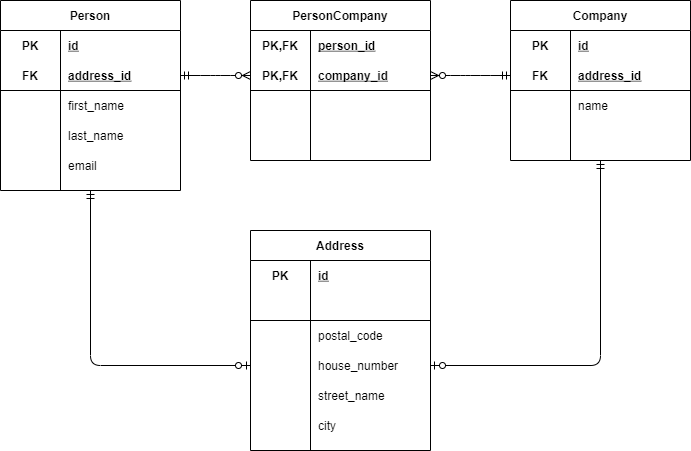

The diagram above was exported from draw.io. Its source (the exported page's mxGraphModel, read from the mxfile embedded in the PNG):
<mxGraphModel dx="1422" dy="705" grid="1" gridSize="10" guides="1" tooltips="1" connect="1" arrows="1" fold="1" page="1" pageScale="1" pageWidth="1169" pageHeight="826" background="#ffffff" math="0" shadow="0">
  <root>
    <mxCell id="55xqL1aj9FQ3cF7h36S3-0" />
    <mxCell id="55xqL1aj9FQ3cF7h36S3-1" parent="55xqL1aj9FQ3cF7h36S3-0" />
    <mxCell id="55xqL1aj9FQ3cF7h36S3-2" value="Person" style="shape=table;startSize=30;container=1;collapsible=1;childLayout=tableLayout;fixedRows=1;rowLines=0;fontStyle=1;align=center;resizeLast=1;" vertex="1" parent="55xqL1aj9FQ3cF7h36S3-1">
      <mxGeometry x="50" y="40" width="180" height="190" as="geometry" />
    </mxCell>
    <mxCell id="55xqL1aj9FQ3cF7h36S3-3" value="" style="shape=partialRectangle;collapsible=0;dropTarget=0;pointerEvents=0;fillColor=none;top=0;left=0;bottom=0;right=0;points=[[0,0.5],[1,0.5]];portConstraint=eastwest;" vertex="1" parent="55xqL1aj9FQ3cF7h36S3-2">
      <mxGeometry y="30" width="180" height="30" as="geometry" />
    </mxCell>
    <mxCell id="55xqL1aj9FQ3cF7h36S3-4" value="PK" style="shape=partialRectangle;connectable=0;fillColor=none;top=0;left=0;bottom=0;right=0;fontStyle=1;overflow=hidden;" vertex="1" parent="55xqL1aj9FQ3cF7h36S3-3">
      <mxGeometry width="60" height="30" as="geometry" />
    </mxCell>
    <mxCell id="55xqL1aj9FQ3cF7h36S3-5" value="id" style="shape=partialRectangle;connectable=0;fillColor=none;top=0;left=0;bottom=0;right=0;align=left;spacingLeft=6;fontStyle=5;overflow=hidden;" vertex="1" parent="55xqL1aj9FQ3cF7h36S3-3">
      <mxGeometry x="60" width="120" height="30" as="geometry" />
    </mxCell>
    <mxCell id="55xqL1aj9FQ3cF7h36S3-6" value="" style="shape=partialRectangle;collapsible=0;dropTarget=0;pointerEvents=0;fillColor=none;top=0;left=0;bottom=1;right=0;points=[[0,0.5],[1,0.5]];portConstraint=eastwest;" vertex="1" parent="55xqL1aj9FQ3cF7h36S3-2">
      <mxGeometry y="60" width="180" height="30" as="geometry" />
    </mxCell>
    <mxCell id="55xqL1aj9FQ3cF7h36S3-7" value="FK" style="shape=partialRectangle;connectable=0;fillColor=none;top=0;left=0;bottom=0;right=0;fontStyle=1;overflow=hidden;" vertex="1" parent="55xqL1aj9FQ3cF7h36S3-6">
      <mxGeometry width="60" height="30" as="geometry" />
    </mxCell>
    <mxCell id="55xqL1aj9FQ3cF7h36S3-8" value="address_id" style="shape=partialRectangle;connectable=0;fillColor=none;top=0;left=0;bottom=0;right=0;align=left;spacingLeft=6;fontStyle=5;overflow=hidden;" vertex="1" parent="55xqL1aj9FQ3cF7h36S3-6">
      <mxGeometry x="60" width="120" height="30" as="geometry" />
    </mxCell>
    <mxCell id="55xqL1aj9FQ3cF7h36S3-9" value="" style="shape=partialRectangle;collapsible=0;dropTarget=0;pointerEvents=0;fillColor=none;top=0;left=0;bottom=0;right=0;points=[[0,0.5],[1,0.5]];portConstraint=eastwest;" vertex="1" parent="55xqL1aj9FQ3cF7h36S3-2">
      <mxGeometry y="90" width="180" height="30" as="geometry" />
    </mxCell>
    <mxCell id="55xqL1aj9FQ3cF7h36S3-10" value="" style="shape=partialRectangle;connectable=0;fillColor=none;top=0;left=0;bottom=0;right=0;editable=1;overflow=hidden;" vertex="1" parent="55xqL1aj9FQ3cF7h36S3-9">
      <mxGeometry width="60" height="30" as="geometry" />
    </mxCell>
    <mxCell id="55xqL1aj9FQ3cF7h36S3-11" value="first_name" style="shape=partialRectangle;connectable=0;fillColor=none;top=0;left=0;bottom=0;right=0;align=left;spacingLeft=6;overflow=hidden;" vertex="1" parent="55xqL1aj9FQ3cF7h36S3-9">
      <mxGeometry x="60" width="120" height="30" as="geometry" />
    </mxCell>
    <mxCell id="55xqL1aj9FQ3cF7h36S3-12" value="" style="shape=partialRectangle;collapsible=0;dropTarget=0;pointerEvents=0;fillColor=none;top=0;left=0;bottom=0;right=0;points=[[0,0.5],[1,0.5]];portConstraint=eastwest;" vertex="1" parent="55xqL1aj9FQ3cF7h36S3-2">
      <mxGeometry y="120" width="180" height="30" as="geometry" />
    </mxCell>
    <mxCell id="55xqL1aj9FQ3cF7h36S3-13" value="" style="shape=partialRectangle;connectable=0;fillColor=none;top=0;left=0;bottom=0;right=0;editable=1;overflow=hidden;" vertex="1" parent="55xqL1aj9FQ3cF7h36S3-12">
      <mxGeometry width="60" height="30" as="geometry" />
    </mxCell>
    <mxCell id="55xqL1aj9FQ3cF7h36S3-14" value="last_name" style="shape=partialRectangle;connectable=0;fillColor=none;top=0;left=0;bottom=0;right=0;align=left;spacingLeft=6;overflow=hidden;" vertex="1" parent="55xqL1aj9FQ3cF7h36S3-12">
      <mxGeometry x="60" width="120" height="30" as="geometry" />
    </mxCell>
    <mxCell id="55xqL1aj9FQ3cF7h36S3-15" value="" style="shape=partialRectangle;collapsible=0;dropTarget=0;pointerEvents=0;fillColor=none;top=0;left=0;bottom=0;right=0;points=[[0,0.5],[1,0.5]];portConstraint=eastwest;" vertex="1" parent="55xqL1aj9FQ3cF7h36S3-2">
      <mxGeometry y="150" width="180" height="30" as="geometry" />
    </mxCell>
    <mxCell id="55xqL1aj9FQ3cF7h36S3-16" value="" style="shape=partialRectangle;connectable=0;fillColor=none;top=0;left=0;bottom=0;right=0;editable=1;overflow=hidden;" vertex="1" parent="55xqL1aj9FQ3cF7h36S3-15">
      <mxGeometry width="60" height="30" as="geometry" />
    </mxCell>
    <mxCell id="55xqL1aj9FQ3cF7h36S3-17" value="email" style="shape=partialRectangle;connectable=0;fillColor=none;top=0;left=0;bottom=0;right=0;align=left;spacingLeft=6;overflow=hidden;" vertex="1" parent="55xqL1aj9FQ3cF7h36S3-15">
      <mxGeometry x="60" width="120" height="30" as="geometry" />
    </mxCell>
    <mxCell id="55xqL1aj9FQ3cF7h36S3-18" value="Company" style="shape=table;startSize=30;container=1;collapsible=1;childLayout=tableLayout;fixedRows=1;rowLines=0;fontStyle=1;align=center;resizeLast=1;" vertex="1" parent="55xqL1aj9FQ3cF7h36S3-1">
      <mxGeometry x="560" y="40" width="180" height="160" as="geometry" />
    </mxCell>
    <mxCell id="55xqL1aj9FQ3cF7h36S3-19" value="" style="shape=partialRectangle;collapsible=0;dropTarget=0;pointerEvents=0;fillColor=none;top=0;left=0;bottom=0;right=0;points=[[0,0.5],[1,0.5]];portConstraint=eastwest;" vertex="1" parent="55xqL1aj9FQ3cF7h36S3-18">
      <mxGeometry y="30" width="180" height="30" as="geometry" />
    </mxCell>
    <mxCell id="55xqL1aj9FQ3cF7h36S3-20" value="PK" style="shape=partialRectangle;connectable=0;fillColor=none;top=0;left=0;bottom=0;right=0;fontStyle=1;overflow=hidden;" vertex="1" parent="55xqL1aj9FQ3cF7h36S3-19">
      <mxGeometry width="60" height="30" as="geometry" />
    </mxCell>
    <mxCell id="55xqL1aj9FQ3cF7h36S3-21" value="id" style="shape=partialRectangle;connectable=0;fillColor=none;top=0;left=0;bottom=0;right=0;align=left;spacingLeft=6;fontStyle=5;overflow=hidden;" vertex="1" parent="55xqL1aj9FQ3cF7h36S3-19">
      <mxGeometry x="60" width="120" height="30" as="geometry" />
    </mxCell>
    <mxCell id="55xqL1aj9FQ3cF7h36S3-22" value="" style="shape=partialRectangle;collapsible=0;dropTarget=0;pointerEvents=0;fillColor=none;top=0;left=0;bottom=1;right=0;points=[[0,0.5],[1,0.5]];portConstraint=eastwest;" vertex="1" parent="55xqL1aj9FQ3cF7h36S3-18">
      <mxGeometry y="60" width="180" height="30" as="geometry" />
    </mxCell>
    <mxCell id="55xqL1aj9FQ3cF7h36S3-23" value="FK" style="shape=partialRectangle;connectable=0;fillColor=none;top=0;left=0;bottom=0;right=0;fontStyle=1;overflow=hidden;" vertex="1" parent="55xqL1aj9FQ3cF7h36S3-22">
      <mxGeometry width="60" height="30" as="geometry" />
    </mxCell>
    <mxCell id="55xqL1aj9FQ3cF7h36S3-24" value="address_id" style="shape=partialRectangle;connectable=0;fillColor=none;top=0;left=0;bottom=0;right=0;align=left;spacingLeft=6;fontStyle=5;overflow=hidden;" vertex="1" parent="55xqL1aj9FQ3cF7h36S3-22">
      <mxGeometry x="60" width="120" height="30" as="geometry" />
    </mxCell>
    <mxCell id="55xqL1aj9FQ3cF7h36S3-25" value="" style="shape=partialRectangle;collapsible=0;dropTarget=0;pointerEvents=0;fillColor=none;top=0;left=0;bottom=0;right=0;points=[[0,0.5],[1,0.5]];portConstraint=eastwest;" vertex="1" parent="55xqL1aj9FQ3cF7h36S3-18">
      <mxGeometry y="90" width="180" height="30" as="geometry" />
    </mxCell>
    <mxCell id="55xqL1aj9FQ3cF7h36S3-26" value="" style="shape=partialRectangle;connectable=0;fillColor=none;top=0;left=0;bottom=0;right=0;editable=1;overflow=hidden;" vertex="1" parent="55xqL1aj9FQ3cF7h36S3-25">
      <mxGeometry width="60" height="30" as="geometry" />
    </mxCell>
    <mxCell id="55xqL1aj9FQ3cF7h36S3-27" value="name" style="shape=partialRectangle;connectable=0;fillColor=none;top=0;left=0;bottom=0;right=0;align=left;spacingLeft=6;overflow=hidden;" vertex="1" parent="55xqL1aj9FQ3cF7h36S3-25">
      <mxGeometry x="60" width="120" height="30" as="geometry" />
    </mxCell>
    <mxCell id="55xqL1aj9FQ3cF7h36S3-28" value="" style="shape=partialRectangle;collapsible=0;dropTarget=0;pointerEvents=0;fillColor=none;top=0;left=0;bottom=0;right=0;points=[[0,0.5],[1,0.5]];portConstraint=eastwest;" vertex="1" parent="55xqL1aj9FQ3cF7h36S3-18">
      <mxGeometry y="120" width="180" height="30" as="geometry" />
    </mxCell>
    <mxCell id="55xqL1aj9FQ3cF7h36S3-29" value="" style="shape=partialRectangle;connectable=0;fillColor=none;top=0;left=0;bottom=0;right=0;editable=1;overflow=hidden;" vertex="1" parent="55xqL1aj9FQ3cF7h36S3-28">
      <mxGeometry width="60" height="30" as="geometry" />
    </mxCell>
    <mxCell id="55xqL1aj9FQ3cF7h36S3-30" value="" style="shape=partialRectangle;connectable=0;fillColor=none;top=0;left=0;bottom=0;right=0;align=left;spacingLeft=6;overflow=hidden;" vertex="1" parent="55xqL1aj9FQ3cF7h36S3-28">
      <mxGeometry x="60" width="120" height="30" as="geometry" />
    </mxCell>
    <mxCell id="55xqL1aj9FQ3cF7h36S3-31" value="PersonCompany" style="shape=table;startSize=30;container=1;collapsible=1;childLayout=tableLayout;fixedRows=1;rowLines=0;fontStyle=1;align=center;resizeLast=1;" vertex="1" parent="55xqL1aj9FQ3cF7h36S3-1">
      <mxGeometry x="300" y="40" width="180" height="160" as="geometry" />
    </mxCell>
    <mxCell id="55xqL1aj9FQ3cF7h36S3-32" value="" style="shape=partialRectangle;collapsible=0;dropTarget=0;pointerEvents=0;fillColor=none;top=0;left=0;bottom=0;right=0;points=[[0,0.5],[1,0.5]];portConstraint=eastwest;" vertex="1" parent="55xqL1aj9FQ3cF7h36S3-31">
      <mxGeometry y="30" width="180" height="30" as="geometry" />
    </mxCell>
    <mxCell id="55xqL1aj9FQ3cF7h36S3-33" value="PK,FK" style="shape=partialRectangle;connectable=0;fillColor=none;top=0;left=0;bottom=0;right=0;fontStyle=1;overflow=hidden;" vertex="1" parent="55xqL1aj9FQ3cF7h36S3-32">
      <mxGeometry width="60" height="30" as="geometry" />
    </mxCell>
    <mxCell id="55xqL1aj9FQ3cF7h36S3-34" value="person_id" style="shape=partialRectangle;connectable=0;fillColor=none;top=0;left=0;bottom=0;right=0;align=left;spacingLeft=6;fontStyle=5;overflow=hidden;" vertex="1" parent="55xqL1aj9FQ3cF7h36S3-32">
      <mxGeometry x="60" width="120" height="30" as="geometry" />
    </mxCell>
    <mxCell id="55xqL1aj9FQ3cF7h36S3-35" value="" style="shape=partialRectangle;collapsible=0;dropTarget=0;pointerEvents=0;fillColor=none;top=0;left=0;bottom=1;right=0;points=[[0,0.5],[1,0.5]];portConstraint=eastwest;" vertex="1" parent="55xqL1aj9FQ3cF7h36S3-31">
      <mxGeometry y="60" width="180" height="30" as="geometry" />
    </mxCell>
    <mxCell id="55xqL1aj9FQ3cF7h36S3-36" value="PK,FK" style="shape=partialRectangle;connectable=0;fillColor=none;top=0;left=0;bottom=0;right=0;fontStyle=1;overflow=hidden;" vertex="1" parent="55xqL1aj9FQ3cF7h36S3-35">
      <mxGeometry width="60" height="30" as="geometry" />
    </mxCell>
    <mxCell id="55xqL1aj9FQ3cF7h36S3-37" value="company_id" style="shape=partialRectangle;connectable=0;fillColor=none;top=0;left=0;bottom=0;right=0;align=left;spacingLeft=6;fontStyle=5;overflow=hidden;" vertex="1" parent="55xqL1aj9FQ3cF7h36S3-35">
      <mxGeometry x="60" width="120" height="30" as="geometry" />
    </mxCell>
    <mxCell id="55xqL1aj9FQ3cF7h36S3-38" value="" style="shape=partialRectangle;collapsible=0;dropTarget=0;pointerEvents=0;fillColor=none;top=0;left=0;bottom=0;right=0;points=[[0,0.5],[1,0.5]];portConstraint=eastwest;" vertex="1" parent="55xqL1aj9FQ3cF7h36S3-31">
      <mxGeometry y="90" width="180" height="30" as="geometry" />
    </mxCell>
    <mxCell id="55xqL1aj9FQ3cF7h36S3-39" value="" style="shape=partialRectangle;connectable=0;fillColor=none;top=0;left=0;bottom=0;right=0;editable=1;overflow=hidden;" vertex="1" parent="55xqL1aj9FQ3cF7h36S3-38">
      <mxGeometry width="60" height="30" as="geometry" />
    </mxCell>
    <mxCell id="55xqL1aj9FQ3cF7h36S3-40" value="" style="shape=partialRectangle;connectable=0;fillColor=none;top=0;left=0;bottom=0;right=0;align=left;spacingLeft=6;overflow=hidden;" vertex="1" parent="55xqL1aj9FQ3cF7h36S3-38">
      <mxGeometry x="60" width="120" height="30" as="geometry" />
    </mxCell>
    <mxCell id="55xqL1aj9FQ3cF7h36S3-41" value="" style="shape=partialRectangle;collapsible=0;dropTarget=0;pointerEvents=0;fillColor=none;top=0;left=0;bottom=0;right=0;points=[[0,0.5],[1,0.5]];portConstraint=eastwest;" vertex="1" parent="55xqL1aj9FQ3cF7h36S3-31">
      <mxGeometry y="120" width="180" height="30" as="geometry" />
    </mxCell>
    <mxCell id="55xqL1aj9FQ3cF7h36S3-42" value="" style="shape=partialRectangle;connectable=0;fillColor=none;top=0;left=0;bottom=0;right=0;editable=1;overflow=hidden;" vertex="1" parent="55xqL1aj9FQ3cF7h36S3-41">
      <mxGeometry width="60" height="30" as="geometry" />
    </mxCell>
    <mxCell id="55xqL1aj9FQ3cF7h36S3-43" value="" style="shape=partialRectangle;connectable=0;fillColor=none;top=0;left=0;bottom=0;right=0;align=left;spacingLeft=6;overflow=hidden;" vertex="1" parent="55xqL1aj9FQ3cF7h36S3-41">
      <mxGeometry x="60" width="120" height="30" as="geometry" />
    </mxCell>
    <mxCell id="55xqL1aj9FQ3cF7h36S3-44" value="" style="edgeStyle=entityRelationEdgeStyle;fontSize=12;html=1;endArrow=ERzeroToMany;startArrow=ERmandOne;exitX=1;exitY=0.5;exitDx=0;exitDy=0;entryX=0;entryY=0.5;entryDx=0;entryDy=0;endFill=1;" edge="1" parent="55xqL1aj9FQ3cF7h36S3-1" source="55xqL1aj9FQ3cF7h36S3-6" target="55xqL1aj9FQ3cF7h36S3-35">
      <mxGeometry width="100" height="100" relative="1" as="geometry">
        <mxPoint x="350" y="400" as="sourcePoint" />
        <mxPoint x="310" y="200" as="targetPoint" />
      </mxGeometry>
    </mxCell>
    <mxCell id="55xqL1aj9FQ3cF7h36S3-45" value="" style="edgeStyle=entityRelationEdgeStyle;fontSize=12;html=1;endArrow=ERzeroToMany;startArrow=ERmandOne;entryX=1;entryY=0.5;entryDx=0;entryDy=0;exitX=0;exitY=0.5;exitDx=0;exitDy=0;endFill=1;" edge="1" parent="55xqL1aj9FQ3cF7h36S3-1" source="55xqL1aj9FQ3cF7h36S3-22" target="55xqL1aj9FQ3cF7h36S3-35">
      <mxGeometry width="100" height="100" relative="1" as="geometry">
        <mxPoint x="600" y="160" as="sourcePoint" />
        <mxPoint x="580" y="170" as="targetPoint" />
      </mxGeometry>
    </mxCell>
    <mxCell id="55xqL1aj9FQ3cF7h36S3-46" value="Address" style="shape=table;startSize=30;container=1;collapsible=1;childLayout=tableLayout;fixedRows=1;rowLines=0;fontStyle=1;align=center;resizeLast=1;" vertex="1" parent="55xqL1aj9FQ3cF7h36S3-1">
      <mxGeometry x="300" y="270" width="180" height="220" as="geometry" />
    </mxCell>
    <mxCell id="55xqL1aj9FQ3cF7h36S3-47" value="" style="shape=partialRectangle;collapsible=0;dropTarget=0;pointerEvents=0;fillColor=none;top=0;left=0;bottom=0;right=0;points=[[0,0.5],[1,0.5]];portConstraint=eastwest;" vertex="1" parent="55xqL1aj9FQ3cF7h36S3-46">
      <mxGeometry y="30" width="180" height="30" as="geometry" />
    </mxCell>
    <mxCell id="55xqL1aj9FQ3cF7h36S3-48" value="PK" style="shape=partialRectangle;connectable=0;fillColor=none;top=0;left=0;bottom=0;right=0;fontStyle=1;overflow=hidden;" vertex="1" parent="55xqL1aj9FQ3cF7h36S3-47">
      <mxGeometry width="60" height="30" as="geometry" />
    </mxCell>
    <mxCell id="55xqL1aj9FQ3cF7h36S3-49" value="id" style="shape=partialRectangle;connectable=0;fillColor=none;top=0;left=0;bottom=0;right=0;align=left;spacingLeft=6;fontStyle=5;overflow=hidden;" vertex="1" parent="55xqL1aj9FQ3cF7h36S3-47">
      <mxGeometry x="60" width="120" height="30" as="geometry" />
    </mxCell>
    <mxCell id="55xqL1aj9FQ3cF7h36S3-50" value="" style="shape=partialRectangle;collapsible=0;dropTarget=0;pointerEvents=0;fillColor=none;top=0;left=0;bottom=1;right=0;points=[[0,0.5],[1,0.5]];portConstraint=eastwest;" vertex="1" parent="55xqL1aj9FQ3cF7h36S3-46">
      <mxGeometry y="60" width="180" height="30" as="geometry" />
    </mxCell>
    <mxCell id="55xqL1aj9FQ3cF7h36S3-51" value="" style="shape=partialRectangle;connectable=0;fillColor=none;top=0;left=0;bottom=0;right=0;fontStyle=1;overflow=hidden;" vertex="1" parent="55xqL1aj9FQ3cF7h36S3-50">
      <mxGeometry width="60" height="30" as="geometry" />
    </mxCell>
    <mxCell id="55xqL1aj9FQ3cF7h36S3-52" value="" style="shape=partialRectangle;connectable=0;fillColor=none;top=0;left=0;bottom=0;right=0;align=left;spacingLeft=6;fontStyle=5;overflow=hidden;" vertex="1" parent="55xqL1aj9FQ3cF7h36S3-50">
      <mxGeometry x="60" width="120" height="30" as="geometry" />
    </mxCell>
    <mxCell id="55xqL1aj9FQ3cF7h36S3-53" value="" style="shape=partialRectangle;collapsible=0;dropTarget=0;pointerEvents=0;fillColor=none;top=0;left=0;bottom=0;right=0;points=[[0,0.5],[1,0.5]];portConstraint=eastwest;" vertex="1" parent="55xqL1aj9FQ3cF7h36S3-46">
      <mxGeometry y="90" width="180" height="30" as="geometry" />
    </mxCell>
    <mxCell id="55xqL1aj9FQ3cF7h36S3-54" value="" style="shape=partialRectangle;connectable=0;fillColor=none;top=0;left=0;bottom=0;right=0;editable=1;overflow=hidden;" vertex="1" parent="55xqL1aj9FQ3cF7h36S3-53">
      <mxGeometry width="60" height="30" as="geometry" />
    </mxCell>
    <mxCell id="55xqL1aj9FQ3cF7h36S3-55" value="postal_code" style="shape=partialRectangle;connectable=0;fillColor=none;top=0;left=0;bottom=0;right=0;align=left;spacingLeft=6;overflow=hidden;" vertex="1" parent="55xqL1aj9FQ3cF7h36S3-53">
      <mxGeometry x="60" width="120" height="30" as="geometry" />
    </mxCell>
    <mxCell id="55xqL1aj9FQ3cF7h36S3-56" value="" style="shape=partialRectangle;collapsible=0;dropTarget=0;pointerEvents=0;fillColor=none;top=0;left=0;bottom=0;right=0;points=[[0,0.5],[1,0.5]];portConstraint=eastwest;" vertex="1" parent="55xqL1aj9FQ3cF7h36S3-46">
      <mxGeometry y="120" width="180" height="30" as="geometry" />
    </mxCell>
    <mxCell id="55xqL1aj9FQ3cF7h36S3-57" value="" style="shape=partialRectangle;connectable=0;fillColor=none;top=0;left=0;bottom=0;right=0;editable=1;overflow=hidden;" vertex="1" parent="55xqL1aj9FQ3cF7h36S3-56">
      <mxGeometry width="60" height="30" as="geometry" />
    </mxCell>
    <mxCell id="55xqL1aj9FQ3cF7h36S3-58" value="house_number" style="shape=partialRectangle;connectable=0;fillColor=none;top=0;left=0;bottom=0;right=0;align=left;spacingLeft=6;overflow=hidden;" vertex="1" parent="55xqL1aj9FQ3cF7h36S3-56">
      <mxGeometry x="60" width="120" height="30" as="geometry" />
    </mxCell>
    <mxCell id="55xqL1aj9FQ3cF7h36S3-59" value="" style="shape=partialRectangle;collapsible=0;dropTarget=0;pointerEvents=0;fillColor=none;top=0;left=0;bottom=0;right=0;points=[[0,0.5],[1,0.5]];portConstraint=eastwest;" vertex="1" parent="55xqL1aj9FQ3cF7h36S3-46">
      <mxGeometry y="150" width="180" height="30" as="geometry" />
    </mxCell>
    <mxCell id="55xqL1aj9FQ3cF7h36S3-60" value="" style="shape=partialRectangle;connectable=0;fillColor=none;top=0;left=0;bottom=0;right=0;editable=1;overflow=hidden;" vertex="1" parent="55xqL1aj9FQ3cF7h36S3-59">
      <mxGeometry width="60" height="30" as="geometry" />
    </mxCell>
    <mxCell id="55xqL1aj9FQ3cF7h36S3-61" value="street_name" style="shape=partialRectangle;connectable=0;fillColor=none;top=0;left=0;bottom=0;right=0;align=left;spacingLeft=6;overflow=hidden;" vertex="1" parent="55xqL1aj9FQ3cF7h36S3-59">
      <mxGeometry x="60" width="120" height="30" as="geometry" />
    </mxCell>
    <mxCell id="55xqL1aj9FQ3cF7h36S3-62" value="" style="shape=partialRectangle;collapsible=0;dropTarget=0;pointerEvents=0;fillColor=none;top=0;left=0;bottom=0;right=0;points=[[0,0.5],[1,0.5]];portConstraint=eastwest;" vertex="1" parent="55xqL1aj9FQ3cF7h36S3-46">
      <mxGeometry y="180" width="180" height="30" as="geometry" />
    </mxCell>
    <mxCell id="55xqL1aj9FQ3cF7h36S3-63" value="" style="shape=partialRectangle;connectable=0;fillColor=none;top=0;left=0;bottom=0;right=0;editable=1;overflow=hidden;" vertex="1" parent="55xqL1aj9FQ3cF7h36S3-62">
      <mxGeometry width="60" height="30" as="geometry" />
    </mxCell>
    <mxCell id="55xqL1aj9FQ3cF7h36S3-64" value="city" style="shape=partialRectangle;connectable=0;fillColor=none;top=0;left=0;bottom=0;right=0;align=left;spacingLeft=6;overflow=hidden;" vertex="1" parent="55xqL1aj9FQ3cF7h36S3-62">
      <mxGeometry x="60" width="120" height="30" as="geometry" />
    </mxCell>
    <mxCell id="55xqL1aj9FQ3cF7h36S3-65" value="" style="edgeStyle=orthogonalEdgeStyle;fontSize=12;html=1;endArrow=ERzeroToOne;startArrow=ERmandOne;exitX=0.5;exitY=1;exitDx=0;exitDy=0;entryX=0;entryY=0.5;entryDx=0;entryDy=0;endFill=1;" edge="1" parent="55xqL1aj9FQ3cF7h36S3-1" source="55xqL1aj9FQ3cF7h36S3-2" target="55xqL1aj9FQ3cF7h36S3-56">
      <mxGeometry width="100" height="100" relative="1" as="geometry">
        <mxPoint x="120" y="360" as="sourcePoint" />
        <mxPoint x="190" y="360" as="targetPoint" />
      </mxGeometry>
    </mxCell>
    <mxCell id="55xqL1aj9FQ3cF7h36S3-66" value="" style="edgeStyle=orthogonalEdgeStyle;fontSize=12;html=1;endArrow=ERzeroToOne;startArrow=ERmandOne;exitX=0.5;exitY=1;exitDx=0;exitDy=0;entryX=1;entryY=0.5;entryDx=0;entryDy=0;endFill=1;" edge="1" parent="55xqL1aj9FQ3cF7h36S3-1" source="55xqL1aj9FQ3cF7h36S3-18" target="55xqL1aj9FQ3cF7h36S3-56">
      <mxGeometry width="100" height="100" relative="1" as="geometry">
        <mxPoint x="150" y="210" as="sourcePoint" />
        <mxPoint x="310" y="455" as="targetPoint" />
      </mxGeometry>
    </mxCell>
  </root>
</mxGraphModel>